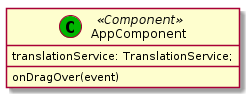

The diagram above was rendered by PlantUML. Its source (embedded in the PNG):
@startuml AppComponent
class "AppComponent" as app <<(C,#00b500) Component>>{
    translationService: TranslationService;
    onDragOver(event)
}
@enduml